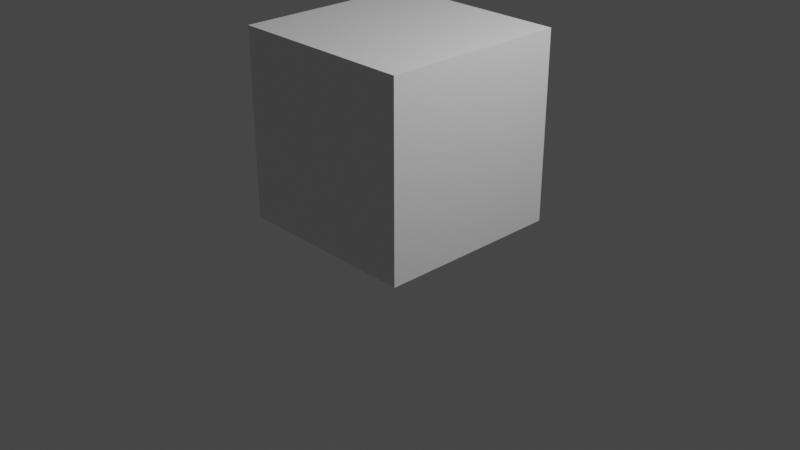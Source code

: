 # Source: BuildlingBlock.blend  (saved by Blender 2.93.21; exported with 4.5.12 LTS)
import bpy
from mathutils import Matrix  # noqa: F401  (used for matrix-valued properties, if any)

bpy.ops.wm.read_factory_settings(use_empty=True)
scene = bpy.context.scene
scene.name = 'Scene'

# ---- collections
col_collection = bpy.data.collections.new('Collection'); scene.collection.children.link(col_collection)

# ---- materials (node trees are filled in below, after node groups)
mat_material = bpy.data.materials.new('Material')
mat_material.alpha_threshold = 0.0
mat_material.use_transparent_shadow = False
mat_material.line_color = (0.0, 0.0, 0.0, 1.0)

# ---- material node trees
mat_material.use_nodes = True; mat_material.node_tree.nodes.clear()
_N = mat_material.node_tree.nodes; _L = mat_material.node_tree.links
n0 = _N.new('ShaderNodeOutputMaterial'); n0.name = 'Material Output'; n0.location = (300, 300)
n1 = _N.new('ShaderNodeBsdfPrincipled'); n1.name = 'Principled BSDF'; n1.location = (10, 300)
n1.distribution = 'GGX'
n1.subsurface_method = 'BURLEY'
n1.inputs[2].default_value = 0.4
n1.inputs[3].default_value = 1.45
n1.inputs[27].default_value = (0.0, 0.0, 0.0, 1.0)
n1.inputs[28].default_value = 1.0
_L.new(n1.outputs[0], n0.inputs[0])
n0.is_active_output = True

# ---- world
world_world = bpy.data.worlds.new('World'); scene.world = world_world
world_world.use_nodes = True; world_world.node_tree.nodes.clear()
_N = world_world.node_tree.nodes; _L = world_world.node_tree.links
n0 = _N.new('ShaderNodeOutputWorld'); n0.name = 'World Output'; n0.location = (300, 300)
n1 = _N.new('ShaderNodeBackground'); n1.name = 'Background'; n1.location = (10, 300)
n1.inputs[0].default_value = (0.05088, 0.05088, 0.05088, 1.0)
_L.new(n1.outputs[0], n0.inputs[0])
n0.is_active_output = True
world_world.color = (0.05088, 0.05088, 0.05088)
world_world.use_sun_shadow = False
world_world.sun_shadow_jitter_overblur = 0.0

# ---- cameras
cam_camera = bpy.data.cameras.new('Camera')
cam_camera.clip_end = 100.0
cam_camera.ortho_scale = 7.314

# ---- lights
light_light = bpy.data.lights.new('Light', 'POINT')
light_light.transmission_factor = 0.0
light_light.energy = 1000.0
light_light.shadow_soft_size = 0.1
light_light.shadow_maximum_resolution = 0.006
light_light.use_absolute_resolution = True

# ---- meshes
me_cube = bpy.data.meshes.new('Cube')
me_cube.from_pydata([(0.9995, 0.9995, 0.9992), (0.9995, 0.9995, -0.9996), (0.9995, -0.9995, 0.9992), (0.9995, -0.9995, -0.9996), (-0.9995, 0.9995, 0.9997), (-0.9995, 0.9995, -0.9996), (-0.9995, -0.9995, 0.9997), (-0.9995, -0.9995, -0.9996)], [], [(0, 4, 6, 2), (3, 2, 6, 7), (7, 6, 4, 5), (5, 1, 3, 7), (1, 0, 2, 3), (5, 4, 0, 1)])
_uv = me_cube.uv_layers.new(name='UVMap')
_uv.uv.foreach_set('vector', [0.5, 0.625, 0.5, 0.875, 0.25, 0.875, 0.25, 0.625, 0.25, 0.375, 0.25, 0.625, -9.537e-07, 0.625, 9.239e-07, 0.375, 1.0, 0.375, 1.0, 0.625, 0.75, 0.625, 0.75, 0.375, 0.5, 0.125, 0.5, 0.375, 0.25, 0.375, 0.25, 0.125, 0.5, 0.375, 0.5, 0.625, 0.25, 0.625, 0.25, 0.375, 0.75, 0.375, 0.75, 0.625, 0.5, 0.625, 0.5, 0.375])
me_cube.materials.append(mat_material)
me_cube.use_remesh_preserve_volume = False
me_cube.use_remesh_preserve_attributes = False
me_cube.use_mirror_vertex_groups = False
me_cube.update()

# ---- objects
ob_cube = bpy.data.objects.new('Cube', me_cube)
ob_light = bpy.data.objects.new('Light', light_light)
ob_camera = bpy.data.objects.new('Camera', cam_camera)

# ---- transforms, parenting, visibility, modifiers, constraints
ob_cube.location = (0.0, 0.0, 0.9996)
ob_cube.lock_rotations_4d = False
ob_cube.empty_display_type = 'ARROWS'
ob_cube.lineart.crease_threshold = 0.0
ob_light.location = (4.076, 1.005, 5.904)
ob_light.rotation_euler = (0.6503, 0.05522, 1.866)
ob_light.lock_rotations_4d = False
ob_light.empty_display_type = 'ARROWS'
ob_light.color = (0.0, 0.0, 0.0, 0.0)
ob_light.lineart.crease_threshold = 0.0
ob_camera.location = (7.359, -6.926, 4.958)
ob_camera.rotation_euler = (1.109, 0.0, 0.8149)
ob_camera.lock_rotations_4d = False
ob_camera.empty_display_type = 'ARROWS'
ob_camera.color = (0.0, 0.0, 0.0, 0.0)
ob_camera.display_type = 'WIRE'
ob_camera.lineart.crease_threshold = 0.0

# ---- collection membership
col_collection.objects.link(ob_cube)
col_collection.objects.link(ob_light)
col_collection.objects.link(ob_camera)

# ---- scene / render settings (as saved in the file)
scene.camera = ob_camera
scene.frame_start = 1; scene.frame_end = 250; scene.frame_set(1)
scene.render.engine = 'BLENDER_EEVEE_NEXT'
scene.cycles.use_denoising = False
scene.cycles.samples = 128
scene.cycles.sampling_pattern = 'TABULATED_SOBOL'
scene.cycles.use_adaptive_sampling = False
scene.cycles.use_light_tree = False
scene.view_settings.view_transform = 'Filmic'
bpy.context.view_layer.update()
